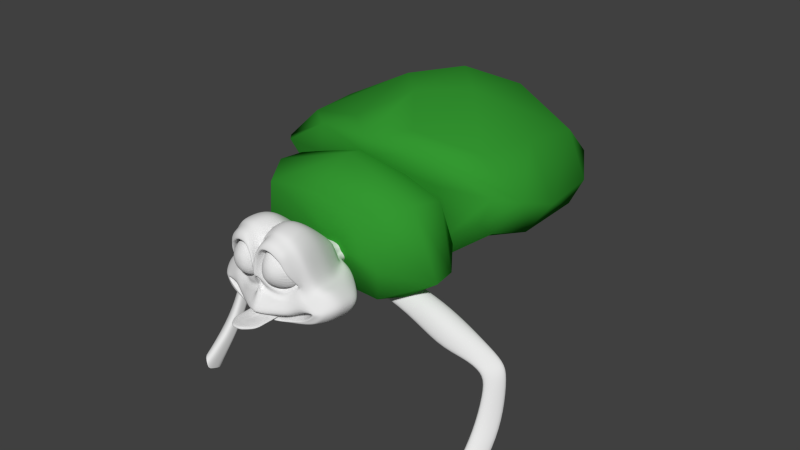# Source: dannyhead007.blend  (saved by Blender 2.72.0; exported with 4.5.12 LTS)
import bpy
from mathutils import Matrix  # noqa: F401  (used for matrix-valued properties, if any)

bpy.ops.wm.read_factory_settings(use_empty=True)
scene = bpy.context.scene
scene.name = 'Scene'

# ---- collections
col_collection_1 = bpy.data.collections.new('Collection 1'); scene.collection.children.link(col_collection_1)
col_collection_2 = bpy.data.collections.new('Collection 2'); scene.collection.children.link(col_collection_2)
col_collection_3 = bpy.data.collections.new('Collection 3'); scene.collection.children.link(col_collection_3)
col_collection_11 = bpy.data.collections.new('Collection 11'); scene.collection.children.link(col_collection_11)

# ---- materials (node trees are filled in below, after node groups)
mat_material_004 = bpy.data.materials.new('Material.004')
mat_material_004.alpha_threshold = 0.0
mat_material_004.use_transparent_shadow = False
mat_material_004.diffuse_color = (0.03431, 0.3108, 0.03066, 1.0)
mat_material_004.specular_color = (0.5939, 1.0, 0.2132)
mat_material_004.roughness = 0.5
mat_material_004.line_color = (0.0, 0.0, 0.0, 1.0)
mat_beetle_black = bpy.data.materials.new('Beetle Black')
mat_beetle_black.alpha_threshold = 0.0
mat_beetle_black.use_transparent_shadow = False
mat_beetle_black.preview_render_type = 'SHADERBALL'
mat_beetle_black.diffuse_color = (0.02365, 0.02365, 0.02365, 1.0)
mat_beetle_black.roughness = 0.5
mat_beetle_black.line_color = (0.0, 0.0, 0.0, 1.0)
mat_material_005 = bpy.data.materials.new('Material.005')
mat_material_005.alpha_threshold = 0.0
mat_material_005.use_transparent_shadow = False
mat_material_005.diffuse_color = (0.03431, 0.3108, 0.03066, 1.0)
mat_material_005.specular_color = (0.5939, 1.0, 0.2132)
mat_material_005.roughness = 0.5
mat_material_005.line_color = (0.0, 0.0, 0.0, 1.0)

# ---- material node trees

# ---- world
world_world = bpy.data.worlds.new('World'); scene.world = world_world
world_world.color = (0.05088, 0.05088, 0.05088)
world_world.use_sun_shadow = False
world_world.sun_shadow_jitter_overblur = 0.0
world_world.cycles.sampling_method = 'MANUAL'
world_world.cycles.sample_map_resolution = 256

# ---- meshes
me_plane = bpy.data.meshes.new('Plane')
me_plane.from_pydata([(2.007, 3.288, -0.4801), (0.1526, 2.733, -0.1531), (0.0, -2.655, -0.43), (1.704, 3.192, -0.258), (2.712, 2.29, -0.7103), (1.306, -2.527, -0.5979), (1.996, -1.973, 0.3225), (1.913, -0.9356, -0.1602), (4.374, -1.006, -1.019), (0.0, 2.334, -0.1024), (1.347, -2.386, -0.324), (0.0, -0.4921, 0.3459), (0.0, -2.525, -0.2642), (4.096, -1.089, -0.7021), (0.0, 0.494, 0.1329), (1.225, -2.319, -0.0671), (0.4816, -0.9124, 0.4198), (0.0, -2.382, 0.1351), (3.862, -1.095, -0.5471), (0.0, -0.9363, 0.5703), (1.177, -2.175, 0.03744), (0.7327, -1.965, 1.125), (0.0, -2.251, 0.2279), (3.432, -1.125, -0.3175), (0.0, -1.975, 1.334), (2.67, -0.02052, -0.6814), (1.782, -0.7767, -0.2238), (2.496, -0.1662, -0.4746), (2.614, -0.4384, -0.3124), (2.41, -1.824, -0.02104), (3.217, -2.122, -0.8473), (2.501, 2.27, -0.4341), (3.253, -1.979, -0.4629), (2.647, -1.97, -0.4848), (2.419, -1.917, -0.3299), (1.258, -2.679, -0.9152), (0.2681, 3.219, -0.2836), (0.0, -2.721, -0.8777), (4.816, -0.9163, -1.728), (0.0, 2.872, -0.2107), (3.227, 0.141, -1.108), (3.15, -2.207, -1.091), (0.0, 1.181, 0.002566), (0.04498, 1.193, -0.09661), (0.9313, 3.378, -0.196), (0.9539, 3.595, -0.3812), (3.701, -0.8341, -0.6265), (3.529, -0.9347, -0.4752), (3.092, -1.217, -0.2672), (4.315, -0.2447, -1.551), (3.999, -0.6153, -0.9166), (0.5471, 3.189, -0.1798), (0.5093, 3.386, -0.3459), (2.397, 2.838, -0.5829), (2.208, 2.73, -0.3354), (2.959, 1.318, -0.9256), (2.781, 1.349, -0.5959), (1.145, -0.7353, 0.2034), (1.32, -0.919, 0.0895), (1.392, -1.986, 0.7282), (0.0, 1.774, -0.0532), (0.08407, 2.0, -0.1339), (1.502, 3.526, -0.4253), (1.337, 3.351, -0.2239), (0.4676, 2.496, -0.4404), (1.617, 2.872, -0.523), (0.5272, 0.4544, -0.1243), (2.301, 0.3464, -0.8524), (1.518, -0.09317, -0.5347), (2.189, 0.2685, -0.695), (2.218, 2.141, -0.6563), (0.3337, 1.311, -0.3962), (1.025, 3.027, -0.4774), (0.7255, 2.876, -0.4639), (1.991, 2.516, -0.5834), (2.436, 1.413, -0.7812), (0.9243, 0.08816, -0.2057), (0.3658, 1.931, -0.4237), (1.339, 2.998, -0.4971), (0.6262, 2.305, -0.5807), (1.513, 2.631, -0.6527), (0.6645, 0.732, -0.365), (2.092, 0.7413, -0.9254), (1.42, 0.3598, -0.6586), (1.937, 0.5793, -0.7841), (1.975, 2.046, -0.7532), (0.5173, 1.392, -0.5495), (1.061, 2.741, -0.6145), (0.8275, 2.614, -0.6017), (1.798, 2.351, -0.6992), (2.144, 1.457, -0.8466), (0.9716, 0.4267, -0.46), (0.5451, 1.865, -0.5684), (1.303, 2.725, -0.6314), (1.683, 3.028, 0.2799), (1.325, 3.18, 0.3152), (0.2067, 2.489, 0.4003), (0.08045, 1.75, 0.4241), (0.9291, -0.495, -0.06311), (1.74, -0.5315, -0.3827), (2.63, 0.2789, -0.8048), (2.535, 1.266, -0.2678), (2.313, 2.185, 0.07579), (2.152, 2.609, 0.1944), (0.9216, 3.202, 0.344), (0.5371, 2.997, 0.3649), (2.338, 0.05652, -0.5861), (0.03807, 0.9631, 0.4588), (0.0, -0.2212, -0.04041), (1.203, 2.571, 0.6512), (0.1867, 1.495, 0.7356), (1.561, -0.2263, -0.4592), (2.169, 1.198, 0.2929), (1.733, 2.168, 0.5244), (0.5956, 2.435, 0.7007), (0.4678, 0.3629, -0.0006165), (1.434, 2.431, 0.6155), (0.2801, 2.012, 0.7275), (0.8989, -0.02501, -0.07278), (2.43, 0.3069, -0.8239), (1.946, 1.845, 0.4371), (0.8562, 2.579, 0.6753), (2.265, 0.1611, -0.6394), (0.155, 0.9729, 0.5715), (3.108, -0.5127, -0.5475), (3.078, -0.6952, -0.3917), (2.765, -1.552, -0.1757), (3.821, 0.1549, -1.307), (3.389, -0.2767, -0.8072), (1.582, 2.718, 0.5097), (0.1483, 2.272, 0.6062), (0.9213, -0.2407, 0.08016), (2.52, 0.3145, -0.5062), (2.181, 1.993, 0.2831), (0.8691, 2.883, 0.5733), (2.285, 0.08601, -0.6582), (0.0, 0.7427, 0.647), (1.283, 2.877, 0.5427), (0.0, 1.546, 0.6262), (1.664, -0.3777, -0.3855), (2.358, 1.196, 0.07799), (1.988, 2.356, 0.4111), (0.5118, 2.81, 0.5685), (0.2707, 0.1521, 0.1881), (3.765, -1.661, -0.6207), (3.168, -1.673, -0.4641), (2.974, -1.652, -0.3688), (4.007, -1.922, -1.31), (3.886, -1.696, -0.8196), (1.81, 3.466, -1.308), (2.565, 2.41, -1.561), (1.122, -2.83, -1.553), (0.0, 3.249, -1.059), (0.0, -2.887, -1.504), (4.73, -1.071, -2.655), (0.0, 2.899, -0.9841), (3.125, 0.07675, -1.993), (2.991, -2.424, -1.915), (0.657, 3.722, -1.181), (4.305, -0.342, -2.474), (0.1679, 3.449, -1.13), (2.23, 2.997, -1.423), (2.834, 1.355, -1.795), (1.258, 3.691, -1.24), (3.769, 0.09184, -2.209), (4.017, -2.107, -2.209), (1.642, 3.39, -2.143), (2.389, 2.343, -2.396), (0.8909, -2.976, -2.308), (0.0, 3.037, -1.86), (0.0, -2.943, -2.083), (4.673, -1.137, -3.501), (0.0, 2.657, -1.777), (2.949, 0.01031, -2.827), (2.674, -2.599, -2.763), (0.4948, 3.581, -2.003), (4.13, -0.4084, -3.309), (0.0, 3.255, -1.937), (2.055, 2.93, -2.258), (2.658, 1.288, -2.63), (1.099, 3.59, -2.072), (3.593, 0.0254, -3.044), (3.941, -2.276, -3.098), (1.544, 2.748, -2.999), (2.145, 1.906, -3.203), (0.7308, -2.968, -2.729), (0.0, 2.428, -2.765), (0.0, -2.97, -2.699), (3.983, -0.894, -4.091), (0.0, 2.099, -2.693), (2.595, 0.02921, -3.55), (2.535, -2.471, -3.536), (0.6254, 2.897, -2.886), (3.545, -0.3076, -3.937), (0.0, 2.621, -2.831), (1.877, 2.378, -3.092), (2.362, 1.057, -3.391), (1.107, 2.908, -2.942), (3.114, 0.04135, -3.724), (3.43, -1.966, -3.77), (1.475, 2.229, -3.585), (1.963, 1.544, -3.75), (0.7307, -2.726, -3.395), (0.0, 1.969, -3.395), (0.0, -2.726, -3.319), (3.455, -0.7291, -4.472), (0.0, 1.701, -3.336), (2.329, 0.02063, -4.032), (2.28, -2.01, -4.021), (0.7291, 2.349, -3.494), (3.1, -0.2529, -4.347), (0.0, 2.125, -3.449), (1.745, 1.928, -3.66), (2.139, 0.8554, -3.903), (1.121, 2.359, -3.539), (2.75, 0.03049, -4.174), (3.007, -1.6, -4.211), (1.364, 1.394, -4.481), (1.664, 0.9743, -4.582), (0.908, -1.645, -4.364), (0.0, 1.1, -4.765), (0.0, -1.645, -4.318), (2.579, -0.4199, -5.025), (0.0, 1.07, -4.328), (1.888, 0.03985, -4.755), (1.858, -1.205, -4.748), (0.907, 1.468, -4.425), (2.361, -0.1279, -4.948), (0.0, 1.33, -4.397), (1.53, 1.209, -4.527), (1.772, 0.5518, -4.676), (1.147, 1.474, -4.453), (2.146, 0.0459, -4.842), (2.304, -0.9539, -4.865), (0.0, 0.8105, -5.318), (0.0, -1.645, -5.203), (1.064, -0.0367, -6.098), (0.0, 0.3879, -6.296), (0.0, 0.3879, -5.412), (0.4503, -1.645, -5.226), (1.807, -1.622, -3.042), (1.13, -1.997, -2.61), (1.417, -1.689, -2.757), (0.0, -2.009, -1.988), (3.394, -1.177, -3.405), (0.0, -1.657, -1.925), (2.188, -1.509, -3.219), (1.92, -1.745, -3.156), (3.054, -1.269, -3.355), (1.556, -1.665, -2.866), (2.621, -1.389, -3.29), (2.609, -1.479, -3.272), (1.292, -1.632, -3.64), (0.6145, -2.007, -3.208), (0.7766, -1.616, -3.355), (0.0, -2.354, -2.889), (2.879, -1.187, -4.003), (0.0, -2.002, -2.827), (1.673, -1.519, -3.817), (1.405, -1.755, -3.754), (2.539, -1.279, -3.953), (1.041, -1.675, -3.464), (2.106, -1.399, -3.888), (2.094, -1.489, -3.87), (0.6681, -2.456, -0.2938), (0.0, 0.004932, 0.2385), (0.02231, 1.187, -0.04662), (0.6073, -2.35, 0.03482), (0.2388, -0.9244, 0.4957), (0.5837, -2.213, 0.1335), (0.3634, -1.97, 1.23), (2.201, 3.065, -0.5311), (1.954, 2.963, -0.2964), (0.624, -2.7, -0.8963), (0.133, 3.044, -0.2468), (0.6478, -2.592, -0.5133), (0.0757, 2.532, -0.1275), (0.04169, 1.886, -0.09322), (1.802, 2.696, -0.5529), (1.654, 2.492, -0.6758), (1.915, 2.82, 0.2375), (1.582, 2.301, 0.5703), (1.783, 2.539, 0.4608), (2.018, 3.233, -1.365), (0.5566, -2.859, -1.529), (0.0, 3.073, -1.021), (1.847, 3.162, -2.2), (0.4418, -2.959, -2.195), (0.0, 2.845, -1.818), (1.709, 2.564, -3.045), (0.3624, -2.969, -2.714), (0.0, 2.262, -2.729), (1.609, 2.079, -3.622), (0.3624, -2.726, -3.357), (0.0, 1.834, -3.365), (1.447, 1.302, -4.504), (0.4503, -1.645, -4.341), (0.0, 1.085, -4.545), (1.064, -0.0367, -5.213), (1.171, -0.2105, -5.319), (0.8785, 0.4692, -5.047), (0.9363, -0.04274, -5.126), (0.8251, 0.8917, -4.953), (1.279, -0.4647, -5.345), (0.5602, -2.003, -2.296), (0.7026, -1.673, -2.338), (0.3047, -2.182, -3.047), (0.3851, -1.811, -3.089), (1.171, -0.2105, -6.204), (0.8785, 0.4692, -5.932), (0.9363, -0.04274, -6.011), (1.279, -0.4647, -6.229), (0.0, -1.645, -5.721), (1.064, -0.0367, -6.616), (0.0, 0.3879, -6.815), (0.4503, -1.645, -5.744), (1.171, -0.2105, -6.722), (0.8785, 0.4692, -6.45), (0.9363, -0.04274, -6.529), (1.279, -0.4647, -6.747), (0.0, -1.645, -6.42), (1.064, -0.0367, -7.315), (0.0, 0.3879, -7.514), (0.4503, -1.645, -6.444), (1.171, -0.2105, -7.421), (0.8785, 0.4692, -7.149), (0.9363, -0.04274, -7.229), (1.279, -0.4647, -7.447), (2.578, 0.2982, -10.05), (2.686, 0.04397, -10.08), (1.444, 0.8506, -10.31), (1.831, 0.6062, -10.44), (0.7314, 1.229, -10.35), (0.801, 0.9256, -10.35), (0.0, 1.243, -10.35), (0.0, -1.712, -10.1), (0.4678, -1.712, -10.12), (1.749, -1.842, -6.84), (2.578, -0.6622, -7.843), (1.492, -2.3, -6.975), (1.026, -2.101, -9.526), (3.008, -0.2155, -9.779), (1.815, -2.523, -9.042), (1.66, -2.769, -7.172), (2.233, -2.205, -7.045), (2.986, -1.677, -8.123), (3.329, -1.542, -9.581), (2.208, -2.839, -8.809), (1.969, -3.032, -7.379), (2.368, -2.716, -7.356), (3.129, -2.02, -8.177), (3.649, -2.103, -9.145), (1.939, -1.178, -12.22), (1.452, -2.902, -11.68), (0.4586, -1.676, -8.18), (0.0, -1.676, -8.157), (1.272, -2.206, -8.179), (1.721, -2.683, -8.095), (1.979, -2.973, -8.093), (4.831, -4.029, -8.957), (4.677, -3.918, -7.605), (5.075, -3.602, -7.582), (5.894, -2.712, -8.084), (6.213, -2.843, -9.674), (4.415, -4.169, -8.429), (7.259, -5.26, -9.404), (7.194, -5.44, -7.558), (7.404, -4.857, -7.501), (7.885, -3.711, -7.999), (8.21, -3.749, -9.749), (7.23, -5.352, -8.428), (8.982, -5.667, -9.15), (8.954, -5.772, -7.978), (9.172, -5.445, -7.949), (9.596, -4.747, -8.561), (9.841, -4.694, -9.565), (8.971, -5.721, -8.531), (10.29, -6.057, -9.157), (10.28, -6.155, -7.984), (10.59, -5.911, -7.966), (11.01, -5.684, -8.572), (11.42, -5.46, -9.4), (10.29, -6.325, -8.494), (1.765, -0.2881, -12.26), (1.287, 0.2457, -12.23), (0.3101, -2.752, -10.85), (0.0, -2.752, -10.84), (0.0, -3.019, -11.52), (0.9679, 0.3192, -12.11), (0.7222, 0.5297, -12.08), (0.5347, 0.7395, -12.1), (0.0, 0.7311, -12.06), (10.57, -6.959, -9.073), (10.56, -7.057, -7.9), (10.87, -6.812, -7.882), (11.46, -6.273, -8.518), (11.7, -6.362, -9.315), (10.57, -7.227, -8.41), (10.57, -9.186, -8.322), (10.56, -9.284, -7.149), (10.87, -9.04, -7.131), (11.46, -8.5, -7.767), (12.05, -8.679, -8.986), (10.57, -9.454, -7.659), (10.57, -11.2, -6.979), (10.56, -11.3, -5.807), (10.69, -10.83, -5.785), (11.46, -10.51, -6.424), (12.29, -10.55, -7.968), (10.57, -11.47, -6.316), (10.64, -13.5, -5.347), (10.56, -12.83, -3.793), (10.69, -12.18, -3.78), (11.46, -12.04, -4.41), (12.01, -12.99, -5.856), (10.57, -13.0, -4.303)], [], [(265, 268, 16, 11), (264, 267, 17, 12), (46, 47, 18, 13), (32, 33, 15, 10), (268, 270, 21, 16), (267, 269, 22, 17), (47, 48, 23, 18), (33, 34, 20, 15), (128, 50, 49, 127), (26, 7, 28, 27), (7, 6, 29, 28), (128, 124, 46, 50), (125, 126, 48, 47), (144, 145, 33, 32), (145, 146, 34, 33), (124, 125, 47, 46), (51, 44, 45, 52), (54, 31, 4, 53), (277, 266, 43, 61), (58, 59, 6, 7), (57, 58, 7, 26), (266, 265, 11, 43), (275, 264, 12, 2), (50, 46, 13, 8), (30, 32, 10, 5), (63, 3, 0, 62), (148, 144, 32, 30), (30, 5, 35, 41), (50, 8, 38, 49), (276, 1, 36, 274), (275, 2, 37, 273), (56, 25, 40, 55), (148, 30, 41, 147), (1, 51, 52, 36), (272, 54, 53, 271), (31, 56, 55, 4), (16, 21, 59, 58), (11, 16, 58, 57), (276, 277, 61, 1), (44, 63, 62, 45), (116, 109, 78, 65), (117, 110, 77, 64), (118, 111, 68, 76), (119, 112, 75, 67), (120, 113, 74, 70), (121, 114, 73, 72), (122, 119, 67, 69), (123, 115, 66, 71), (112, 120, 70, 75), (111, 122, 69, 68), (281, 116, 65, 278), (110, 123, 71, 77), (115, 118, 76, 66), (109, 121, 72, 78), (114, 117, 64, 73), (65, 78, 93, 80), (64, 77, 92, 79), (76, 68, 83, 91), (67, 75, 90, 82), (70, 74, 89, 85), (72, 73, 88, 87), (69, 67, 82, 84), (71, 66, 81, 86), (75, 70, 85, 90), (68, 69, 84, 83), (278, 65, 80, 279), (77, 71, 86, 92), (66, 76, 91, 81), (78, 72, 87, 93), (73, 64, 79, 88), (3, 63, 95, 94), (1, 61, 97, 96), (57, 26, 99, 98), (25, 56, 101, 100), (31, 54, 103, 102), (44, 51, 105, 104), (27, 25, 100, 106), (43, 11, 108, 107), (56, 31, 102, 101), (26, 27, 106, 99), (272, 3, 94, 280), (61, 43, 107, 97), (11, 57, 98, 108), (63, 44, 104, 95), (51, 1, 96, 105), (129, 137, 109, 116), (130, 138, 110, 117), (131, 139, 111, 118), (132, 140, 112, 119), (133, 141, 113, 120), (134, 142, 114, 121), (135, 132, 119, 122), (136, 143, 115, 123), (140, 133, 120, 112), (139, 135, 122, 111), (282, 129, 116, 281), (138, 136, 123, 110), (143, 131, 118, 115), (137, 134, 121, 109), (142, 130, 117, 114), (25, 128, 127, 40), (25, 27, 124, 128), (28, 29, 126, 125), (27, 28, 125, 124), (94, 95, 137, 129), (96, 97, 138, 130), (98, 99, 139, 131), (100, 101, 140, 132), (102, 103, 141, 133), (104, 105, 142, 134), (106, 100, 132, 135), (107, 108, 143, 136), (101, 102, 133, 140), (99, 106, 135, 139), (280, 94, 129, 282), (97, 107, 136, 138), (108, 98, 131, 143), (95, 104, 134, 137), (105, 96, 130, 142), (13, 18, 145, 144), (18, 23, 146, 145), (8, 13, 144, 148), (8, 148, 147, 38), (271, 53, 161, 283), (53, 4, 150, 161), (41, 35, 151, 157), (52, 45, 158, 160), (49, 38, 154, 159), (274, 36, 152, 285), (36, 52, 160, 152), (55, 40, 156, 162), (62, 0, 149, 163), (147, 41, 157, 165), (45, 62, 163, 158), (4, 55, 162, 150), (40, 127, 164, 156), (127, 49, 159, 164), (273, 37, 153, 284), (38, 147, 165, 154), (154, 165, 182, 171), (165, 157, 174, 182), (283, 161, 178, 286), (163, 149, 166, 180), (159, 154, 171, 176), (161, 150, 167, 178), (157, 151, 168, 174), (285, 152, 169, 288), (152, 160, 177, 169), (150, 162, 179, 167), (164, 159, 176, 181), (158, 163, 180, 175), (162, 156, 173, 179), (160, 158, 175, 177), (156, 164, 181, 173), (284, 153, 170, 287), (171, 182, 199, 188), (182, 174, 191, 199), (286, 178, 195, 289), (180, 166, 183, 197), (176, 171, 188, 193), (178, 167, 184, 195), (174, 168, 185, 191), (288, 169, 186, 291), (169, 177, 194, 186), (167, 179, 196, 184), (181, 176, 193, 198), (175, 180, 197, 192), (179, 173, 190, 196), (177, 175, 192, 194), (173, 181, 198, 190), (287, 170, 187, 290), (188, 199, 216, 205), (199, 191, 208, 216), (289, 195, 212, 292), (197, 183, 200, 214), (193, 188, 205, 210), (195, 184, 201, 212), (191, 185, 202, 208), (291, 186, 203, 294), (186, 194, 211, 203), (184, 196, 213, 201), (198, 193, 210, 215), (192, 197, 214, 209), (196, 190, 207, 213), (194, 192, 209, 211), (190, 198, 215, 207), (290, 187, 204, 293), (205, 216, 233, 222), (216, 208, 225, 233), (292, 212, 229, 295), (214, 200, 217, 231), (210, 205, 222, 227), (212, 201, 218, 229), (208, 202, 219, 225), (294, 203, 220, 297), (203, 211, 228, 220), (201, 213, 230, 218), (215, 210, 227, 232), (209, 214, 231, 226), (213, 207, 224, 230), (211, 209, 226, 228), (207, 215, 232, 224), (293, 204, 221, 296), (300, 301, 310, 309), (298, 299, 308, 236), (301, 298, 236, 310), (302, 300, 238, 234), (299, 303, 311, 308), (295, 302, 234, 217), (226, 231, 217, 234), (296, 303, 222, 219), (233, 225, 219, 222), (220, 228, 226, 234), (34, 146, 251, 247), (48, 126, 250, 248), (6, 59, 249, 240), (29, 6, 240, 246), (20, 34, 247, 241), (126, 29, 246, 250), (270, 24, 245, 305), (269, 20, 241, 304), (59, 21, 242, 249), (146, 23, 244, 251), (23, 48, 248, 244), (247, 251, 263, 259), (248, 250, 262, 260), (240, 249, 261, 252), (246, 240, 252, 258), (241, 247, 259, 253), (250, 246, 258, 262), (305, 245, 257, 307), (304, 241, 253, 306), (249, 242, 254, 261), (251, 244, 256, 263), (244, 248, 260, 256), (306, 253, 254, 307), (261, 254, 253, 259), (258, 252, 261, 259), (262, 258, 259, 263), (256, 260, 262, 263), (14, 19, 268, 265), (10, 15, 267, 264), (19, 24, 270, 268), (15, 20, 269, 267), (60, 42, 266, 277), (42, 14, 265, 266), (5, 10, 264, 275), (9, 276, 274, 39), (5, 275, 273, 35), (3, 272, 271, 0), (9, 60, 277, 276), (113, 281, 278, 74), (74, 278, 279, 89), (54, 272, 280, 103), (141, 282, 281, 113), (103, 280, 282, 141), (0, 271, 283, 149), (39, 274, 285, 155), (35, 273, 284, 151), (149, 283, 286, 166), (155, 285, 288, 172), (151, 284, 287, 168), (166, 286, 289, 183), (172, 288, 291, 189), (168, 287, 290, 185), (183, 289, 292, 200), (189, 291, 294, 206), (185, 290, 293, 202), (200, 292, 295, 217), (206, 294, 297, 223), (202, 293, 296, 219), (232, 227, 299, 298), (230, 224, 301, 300), (224, 232, 298, 301), (218, 230, 300, 302), (227, 222, 303, 299), (229, 218, 302, 295), (303, 296, 239, 311), (21, 270, 305, 242), (22, 269, 304, 243), (242, 305, 307, 254), (243, 304, 306, 255), (255, 306, 307, 257), (238, 300, 309, 237), (296, 221, 235, 239), (310, 236, 313, 318), (239, 235, 312, 315), (237, 309, 317, 314), (308, 311, 319, 316), (236, 308, 316, 313), (311, 239, 315, 319), (309, 310, 318, 317), (318, 313, 321, 326), (315, 312, 320, 323), (314, 317, 325, 322), (316, 319, 327, 324), (313, 316, 324, 321), (319, 315, 323, 327), (317, 318, 326, 325), (324, 327, 329, 328), (321, 324, 331, 330), (325, 326, 333, 332), (326, 321, 330, 333), (324, 328, 331), (334, 322, 325, 332), (354, 355, 335, 336), (327, 323, 337, 338), (354, 336, 340, 356), (329, 327, 338, 341), (341, 342, 340, 329), (323, 339, 337), (356, 340, 342, 357), (344, 337, 339, 343), (345, 338, 337, 344), (341, 338, 345, 346), (342, 341, 346, 347), (357, 342, 347, 358), (344, 343, 348, 349), (345, 344, 349, 350), (346, 345, 350, 351), (329, 340, 353, 352), (347, 346, 351), (323, 320, 355, 354), (323, 354, 356, 339), (339, 356, 357, 343), (343, 357, 358, 348), (358, 347, 359, 364), (347, 351, 363, 359), (351, 350, 362, 363), (350, 349, 361, 362), (349, 348, 360, 361), (348, 358, 364, 360), (364, 359, 365, 370), (359, 363, 369, 365), (363, 362, 368, 369), (362, 361, 367, 368), (361, 360, 366, 367), (360, 364, 370, 366), (370, 365, 371, 376), (365, 369, 375, 371), (369, 368, 374, 375), (368, 367, 373, 374), (367, 366, 372, 373), (366, 370, 376, 372), (376, 371, 377, 382), (371, 375, 381, 377), (375, 374, 380, 381), (374, 373, 379, 380), (373, 372, 378, 379), (372, 376, 382, 378), (328, 329, 352, 383), (331, 328, 383, 384), (385, 353, 340, 336), (386, 385, 336, 335), (387, 353, 385, 386), (330, 331, 384, 388), (333, 330, 388, 389), (332, 333, 389, 390), (334, 332, 390, 391), (382, 377, 392, 397), (377, 381, 396, 392), (381, 380, 395, 396), (380, 379, 394, 395), (379, 378, 393, 394), (378, 382, 397, 393), (397, 392, 398, 403), (392, 396, 402, 398), (396, 395, 401, 402), (395, 394, 400, 401), (394, 393, 399, 400), (393, 397, 403, 399), (403, 398, 404, 409), (398, 402, 408, 404), (402, 401, 407, 408), (401, 400, 406, 407), (400, 399, 405, 406), (399, 403, 409, 405), (409, 404, 410, 415), (404, 408, 414, 410), (408, 407, 413, 414), (407, 406, 412, 413), (406, 405, 411, 412), (405, 409, 415, 411)])
me_plane.polygons.foreach_set('use_smooth', [True] * 383)
me_plane.use_remesh_preserve_volume = False
me_plane.use_remesh_preserve_attributes = False
me_plane.use_mirror_vertex_groups = False
me_plane.update()
me_sphere_001 = bpy.data.meshes.new('Sphere.001')
me_sphere_001.from_pydata([(-0.2815, -0.913, -0.02672), (-0.5, -0.6962, -0.0242), (-0.587, -0.3718, -0.006948), (-0.6391, 0.01091, 0.01975), (-0.7358, 0.3936, 0.02286), (-0.6758, 0.718, 0.0132), (-0.3804, 0.9348, -0.004888), (-0.1978, -0.913, 0.2613), (-0.3658, -0.6962, 0.5526), (-0.453, -0.3718, 0.7776), (-0.4901, 0.01091, 0.8548), (-0.5293, 0.3936, 0.7756), (-0.466, 0.718, 0.5659), (-0.2637, 0.9348, 0.2778), (0.01978, -0.913, 0.3817), (0.01425, -0.6962, 0.7992), (0.01858, -0.3718, 1.086), (0.02054, 0.01091, 1.119), (0.0127, 0.3936, 0.9692), (0.00709, 0.718, 0.7244), (0.002693, 0.9348, 0.3798), (0.02253, -0.9891, -0.01531), (0.2673, -0.913, 0.2543), (0.4775, -0.6962, 0.4637), (0.6041, -0.3718, 0.5799), (0.6381, 0.01091, 0.5994), (0.6029, 0.3936, 0.5662), (0.477, 0.718, 0.4536), (0.2671, 0.9348, 0.2543), (0.3819, -0.913, -0.01217), (0.6925, -0.6962, -0.02477), (0.8308, -0.3718, -0.05599), (0.8577, 0.01091, -0.08249), (0.8308, 0.3936, -0.05599), (0.6925, 0.718, -0.02477), (0.3819, 0.9348, -0.01217), (-8.196e-08, 1.011, -0.01091), (0.2709, -0.913, -0.2816), (0.5057, -0.6962, -0.5163), (0.7198, -0.3718, -0.7272), (0.816, 0.01091, -0.8255), (0.7198, 0.3936, -0.7272), (0.5057, 0.718, -0.5163), (0.2706, 0.9348, -0.2815), (0.01858, -0.913, -0.3972), (0.009089, -0.6962, -0.7163), (0.005182, -0.3718, -0.8923), (0.01239, 0.01091, -0.9387), (0.002726, 0.3936, -0.8918), (1.49e-08, 0.718, -0.7145), (-2.98e-08, 0.9348, -0.3936), (-0.202, -0.913, -0.2949), (-0.3878, -0.6962, -0.529), (-0.4844, -0.3718, -0.6522), (-0.5286, 0.01091, -0.6736), (-0.5697, 0.3936, -0.6355), (-0.4944, 0.718, -0.5082), (-0.2706, 0.9348, -0.2815)], [], [(6, 5, 12, 13), (5, 4, 11, 12), (4, 3, 10, 11), (3, 2, 9, 10), (2, 1, 8, 9), (1, 0, 7, 8), (13, 12, 19, 20), (12, 11, 18, 19), (11, 10, 17, 18), (10, 9, 16, 17), (9, 8, 15, 16), (8, 7, 14, 15), (20, 19, 27, 28), (19, 18, 26, 27), (18, 17, 25, 26), (17, 16, 24, 25), (16, 15, 23, 24), (15, 14, 22, 23), (28, 27, 34, 35), (27, 26, 33, 34), (26, 25, 32, 33), (25, 24, 31, 32), (24, 23, 30, 31), (23, 22, 29, 30), (35, 34, 42, 43), (34, 33, 41, 42), (33, 32, 40, 41), (32, 31, 39, 40), (31, 30, 38, 39), (30, 29, 37, 38), (43, 42, 49, 50), (42, 41, 48, 49), (41, 40, 47, 48), (40, 39, 46, 47), (39, 38, 45, 46), (38, 37, 44, 45), (50, 49, 56, 57), (49, 48, 55, 56), (48, 47, 54, 55), (47, 46, 53, 54), (46, 45, 52, 53), (45, 44, 51, 52), (36, 6, 13), (0, 21, 7), (36, 13, 20), (7, 21, 14), (36, 20, 28), (14, 21, 22), (36, 28, 35), (22, 21, 29), (36, 35, 43), (29, 21, 37), (36, 43, 50), (37, 21, 44), (36, 50, 57), (44, 21, 51), (36, 57, 6), (57, 56, 5, 6), (56, 55, 4, 5), (55, 54, 3, 4), (54, 53, 2, 3), (53, 52, 1, 2), (52, 51, 0, 1), (51, 21, 0)])
me_sphere_001.use_remesh_preserve_volume = False
me_sphere_001.use_remesh_preserve_attributes = False
me_sphere_001.use_mirror_vertex_groups = False
me_sphere_001.update()
me_sphere = bpy.data.meshes.new('Sphere')
me_sphere.from_pydata([(-0.2815, -0.913, -0.02672), (-0.5, -0.6962, -0.0242), (-0.587, -0.3718, -0.006948), (-0.6391, 0.01091, 0.01975), (-0.7358, 0.3936, 0.02286), (-0.6758, 0.718, 0.0132), (-0.3804, 0.9348, -0.004888), (-0.1978, -0.913, 0.2613), (-0.3658, -0.6962, 0.5526), (-0.453, -0.3718, 0.7776), (-0.4901, 0.01091, 0.8548), (-0.5293, 0.3936, 0.7756), (-0.466, 0.718, 0.5659), (-0.2637, 0.9348, 0.2778), (0.01978, -0.913, 0.3817), (0.01425, -0.6962, 0.7992), (0.01858, -0.3718, 1.086), (0.02054, 0.01091, 1.119), (0.0127, 0.3936, 0.9692), (0.00709, 0.718, 0.7244), (0.002693, 0.9348, 0.3798), (0.02253, -0.9891, -0.01531), (0.2674, -0.913, 0.2543), (0.4775, -0.6962, 0.4637), (0.6041, -0.3718, 0.5799), (0.6381, 0.01091, 0.5994), (0.6029, 0.3936, 0.5662), (0.477, 0.718, 0.4536), (0.2671, 0.9348, 0.2543), (0.3819, -0.913, -0.01217), (0.6925, -0.6962, -0.02477), (0.8308, -0.3718, -0.05599), (0.8577, 0.01091, -0.08249), (0.8308, 0.3936, -0.05599), (0.6925, 0.718, -0.02477), (0.3819, 0.9348, -0.01217), (-2.459e-07, 1.011, -0.01091), (0.2709, -0.913, -0.2816), (0.5057, -0.6962, -0.5163), (0.7198, -0.3718, -0.7272), (0.816, 0.01091, -0.8255), (0.7198, 0.3936, -0.7272), (0.5057, 0.718, -0.5163), (0.2706, 0.9348, -0.2815), (0.01858, -0.913, -0.3972), (0.009089, -0.6962, -0.7163), (0.005182, -0.3718, -0.8923), (0.01239, 0.01091, -0.9387), (0.002726, 0.3936, -0.8918), (-3.129e-07, 0.718, -0.7145), (-3.278e-07, 0.9348, -0.3936), (-0.202, -0.913, -0.2949), (-0.3878, -0.6962, -0.529), (-0.4844, -0.3718, -0.6522), (-0.5286, 0.01091, -0.6736), (-0.5697, 0.3936, -0.6355), (-0.4944, 0.718, -0.5082), (-0.2706, 0.9348, -0.2815)], [], [(6, 5, 12, 13), (5, 4, 11, 12), (4, 3, 10, 11), (3, 2, 9, 10), (2, 1, 8, 9), (1, 0, 7, 8), (13, 12, 19, 20), (12, 11, 18, 19), (11, 10, 17, 18), (10, 9, 16, 17), (9, 8, 15, 16), (8, 7, 14, 15), (20, 19, 27, 28), (19, 18, 26, 27), (18, 17, 25, 26), (17, 16, 24, 25), (16, 15, 23, 24), (15, 14, 22, 23), (28, 27, 34, 35), (27, 26, 33, 34), (26, 25, 32, 33), (25, 24, 31, 32), (24, 23, 30, 31), (23, 22, 29, 30), (35, 34, 42, 43), (34, 33, 41, 42), (33, 32, 40, 41), (32, 31, 39, 40), (31, 30, 38, 39), (30, 29, 37, 38), (43, 42, 49, 50), (42, 41, 48, 49), (41, 40, 47, 48), (40, 39, 46, 47), (39, 38, 45, 46), (38, 37, 44, 45), (50, 49, 56, 57), (49, 48, 55, 56), (48, 47, 54, 55), (47, 46, 53, 54), (46, 45, 52, 53), (45, 44, 51, 52), (36, 6, 13), (0, 21, 7), (36, 13, 20), (7, 21, 14), (36, 20, 28), (14, 21, 22), (36, 28, 35), (22, 21, 29), (36, 35, 43), (29, 21, 37), (36, 43, 50), (37, 21, 44), (36, 50, 57), (44, 21, 51), (36, 57, 6), (57, 56, 5, 6), (56, 55, 4, 5), (55, 54, 3, 4), (54, 53, 2, 3), (53, 52, 1, 2), (52, 51, 0, 1), (51, 21, 0)])
me_sphere.use_remesh_preserve_volume = False
me_sphere.use_remesh_preserve_attributes = False
me_sphere.use_mirror_vertex_groups = False
me_sphere.update()
me_cube_008 = bpy.data.meshes.new('Cube.008')
me_cube_008.from_pydata([(1.0, -0.04981, -1.0), (0.0, -0.2169, -1.0), (1.0, -0.04981, 1.0), (1.0, -0.2898, -2.101), (1.0, -0.04981, -1.626), (0.0, -0.2898, 1.0), (1.0, -0.04981, -2.101), (0.3284, -0.3915, -2.987), (0.797, -0.07288, -2.469), (0.797, -0.3128, -2.469), (0.3284, -0.1515, -2.987), (1.0, -0.2898, 1.0), (0.0, -0.04981, 1.0), (0.0, -0.04981, -1.0), (1.0, -0.2898, -1.626), (0.0, -0.04981, -1.626), (0.0, -0.04981, -2.101), (0.0, -0.07288, -2.469), (0.0, -0.1515, -2.987), (1.0, -0.2898, -1.0), (0.0, -0.2169, -1.626), (0.0, -0.2898, -2.101), (0.0, -0.3128, -2.469), (0.0, -0.3915, -2.987)], [], [(12, 13, 0, 2), (17, 16, 21, 22), (18, 17, 22, 23), (13, 15, 4, 0), (22, 9, 7, 23), (15, 16, 6, 4), (21, 3, 9, 22), (16, 17, 8, 6), (5, 11, 19, 1), (20, 14, 3, 21), (17, 18, 10, 8), (1, 19, 14, 20), (16, 15, 20, 21), (15, 13, 1, 20), (13, 12, 5, 1), (10, 18, 23, 7), (8, 10, 7, 9), (6, 8, 9, 3), (4, 6, 3, 14), (0, 4, 14, 19), (2, 0, 19, 11), (12, 2, 11, 5)])
me_cube_008.use_remesh_preserve_volume = False
me_cube_008.use_remesh_preserve_attributes = False
me_cube_008.use_mirror_vertex_groups = False
me_cube_008.update()
me_cube_005 = bpy.data.meshes.new('Cube.005')
me_cube_005.from_pydata([(0.8845, 0.7895, -0.4909), (0.8296, -0.3143, -0.4901), (0.9984, 0.7297, 0.55), (0.8499, -0.4756, 0.7322), (0.0, 0.9203, 0.6551), (1.094, 0.9099, -0.09552), (0.0, 0.8292, -0.4827), (1.148, 0.005717, 0.8065), (0.9463, -0.4327, -0.01088), (0.959, 0.09411, -0.5845), (0.0, -0.5939, 0.9103), (0.0, -0.2943, -0.4775), (0.0, 0.9026, 0.1526), (1.471, 0.09789, -0.2174), (0.0, -0.2691, 0.03548), (0.0, 0.07923, -0.6125), (0.0, 0.1159, 1.181), (0.9721, 0.5011, -0.6107), (1.209, 0.4744, 0.7325), (1.403, 0.4861, -0.2329), (0.0, 0.429, -0.6864), (0.0, 0.547, 1.098), (0.0, -0.3402, 0.03548)], [], [(12, 5, 0, 6), (13, 8, 1, 9), (1, 11, 15, 9), (14, 8, 3, 10), (0, 5, 19, 17), (12, 4, 2, 5), (1, 8, 14, 11), (16, 7, 18, 21), (2, 4, 21, 18), (3, 7, 16, 10), (13, 7, 3, 8), (6, 0, 17, 20), (13, 9, 17, 19), (7, 13, 19, 18), (9, 15, 20, 17), (5, 2, 18, 19)])
me_cube_005.polygons.foreach_set('use_smooth', [True] * 16)
me_cube_005.materials.append(mat_material_004)
me_cube_005.materials.append(mat_beetle_black)
me_cube_005.use_remesh_preserve_volume = False
me_cube_005.use_remesh_preserve_attributes = False
me_cube_005.use_mirror_vertex_groups = False
me_cube_005.update()
me_cube_006 = bpy.data.meshes.new('Cube.006')
me_cube_006.from_pydata([(1.126, 1.031, -0.02587), (0.0, 1.029, -0.2842), (0.0, -1.308, -0.08428), (0.7107, 1.086, -0.2822), (0.0, -0.5679, 0.6464), (1.388, -0.5556, -0.5139), (0.7395, 1.141, 0.4331), (0.6134, -0.5347, -1.088), (0.0, -0.7191, -1.113), (1.203, -0.4914, -0.8558), (0.0, 1.228, 0.6842), (0.0, 0.3364, 0.8899), (1.323, 1.015, 0.3664), (1.214, 0.962, -0.1619), (1.532, 0.8073, 0.2294), (0.0, 1.111, -0.7574), (0.6398, 1.11, -0.559), (0.0, -1.369, -0.7183), (0.845, -1.227, -0.7779), (1.174, -0.7115, -0.002363), (1.093, -1.088, -0.5619), (1.073, 0.7482, 0.638), (0.0, 1.205, 0.8903), (0.7106, 1.052, 0.7616), (0.459, -1.365, -0.4756), (0.4536, -0.9247, 0.2958), (0.3701, 0.8828, 0.8373), (1.527, 0.2938, -0.1793), (1.21, 0.3963, -0.5827), (0.5565, 0.5695, -0.7582), (0.0, 0.4116, -1.126), (1.194, 0.06996, 0.3952), (0.4205, -0.09679, 0.7472)], [], [(12, 0, 3, 6), (12, 6, 23), (7, 9, 20, 18), (9, 28, 27, 5), (9, 5, 20), (9, 7, 29, 28), (31, 27, 14, 21), (19, 5, 27, 31), (29, 7, 8, 30), (24, 20, 19, 25), (3, 0, 13, 16), (28, 13, 14, 27), (32, 25, 19, 31), (14, 12, 23, 21), (23, 26, 21), (26, 22, 11), (16, 29, 30, 15), (19, 20, 5), (0, 12, 14, 13), (25, 2, 24), (13, 28, 29, 16), (1, 10, 6, 3), (22, 26, 23), (32, 31, 21, 26), (32, 4, 25), (2, 17, 24), (17, 8, 7, 18), (24, 17, 18), (15, 1, 3, 16), (4, 32, 11), (2, 25, 4), (18, 20, 24), (10, 22, 23, 6), (26, 11, 32)])
me_cube_006.polygons.foreach_set('use_smooth', [True] * 34)
me_cube_006.materials.append(mat_material_005)
me_cube_006.use_remesh_preserve_volume = False
me_cube_006.use_remesh_preserve_attributes = False
me_cube_006.use_mirror_vertex_groups = False
me_cube_006.update()

# ---- objects
ob_body = bpy.data.objects.new('Body', me_plane)
ob_righteye = bpy.data.objects.new('RightEye', me_sphere_001)
ob_lefteye = bpy.data.objects.new('LeftEye', me_sphere)
ob_tongue = bpy.data.objects.new('Tongue', me_cube_008)
ob_thorax = bpy.data.objects.new('Thorax', me_cube_005)
ob_ass = bpy.data.objects.new('Ass', me_cube_006)

# ---- transforms, parenting, visibility, modifiers, constraints
ob_body.location = (0.02088, -4.993, -0.02088)
ob_body.rotation_euler = (1.571, 0.0, 0.0)
ob_body.lineart.crease_threshold = 0.0
_m = ob_body.modifiers.new('Mirror', 'MIRROR')
_m.use_clip = True
_m = ob_body.modifiers.new('Subsurf', 'SUBSURF')
_m.uv_smooth = 'PRESERVE_CORNERS'
_m.quality = 2
_m.levels = 2
_m.show_only_control_edges = False
ob_righteye.location = (-1.067, -4.318, 1.288)
ob_righteye.scale = (-1.487, 1.487, 1.487)
ob_righteye.show_axis = True
ob_righteye.lineart.crease_threshold = 0.0
_m = ob_righteye.modifiers.new('Subsurf', 'SUBSURF')
_m.uv_smooth = 'PRESERVE_CORNERS'
_m.quality = 2
_m.show_only_control_edges = False
ob_lefteye.location = (1.112, -4.318, 1.288)
ob_lefteye.scale = (1.487, 1.487, 1.487)
ob_lefteye.show_axis = True
ob_lefteye.lineart.crease_threshold = 0.0
_m = ob_lefteye.modifiers.new('Subsurf', 'SUBSURF')
_m.uv_smooth = 'PRESERVE_CORNERS'
_m.quality = 2
_m.show_only_control_edges = False
ob_tongue.location = (0.0594, -4.414, -2.235)
ob_tongue.rotation_euler = (-1.571, -0.0, 0.0)
ob_tongue.lineart.crease_threshold = 0.0
_m = ob_tongue.modifiers.new('Mirror', 'MIRROR')
_m = ob_tongue.modifiers.new('Subsurf', 'SUBSURF')
_m.uv_smooth = 'PRESERVE_CORNERS'
_m.quality = 2
_m.show_only_control_edges = False
ob_thorax.location = (0.03265, 2.205, 0.05216)
ob_thorax.scale = (4.803, 4.803, 4.803)
ob_thorax.lineart.crease_threshold = 0.0
_vg = ob_thorax.vertex_groups.new(name='Bone')
_vg = ob_thorax.vertex_groups.new(name='Bone.001')
_vg = ob_thorax.vertex_groups.new(name='Bone.002')
_vg = ob_thorax.vertex_groups.new(name='Bone.003')
_vg = ob_thorax.vertex_groups.new(name='Bone.004')
_vg = ob_thorax.vertex_groups.new(name='Bone.005')
_vg = ob_thorax.vertex_groups.new(name='Bone.005_L')
_vg = ob_thorax.vertex_groups.new(name='Bone.005_L.001')
_vg = ob_thorax.vertex_groups.new(name='Bone.005_L.002')
_vg = ob_thorax.vertex_groups.new(name='Bone.005_R')
_vg = ob_thorax.vertex_groups.new(name='Bone.005_R.001')
_vg = ob_thorax.vertex_groups.new(name='Bone.005_R.002')
_vg = ob_thorax.vertex_groups.new(name='Bone.003_L')
_vg = ob_thorax.vertex_groups.new(name='Bone.003_L.001')
_vg = ob_thorax.vertex_groups.new(name='Bone.003_L.002')
_vg = ob_thorax.vertex_groups.new(name='Bone.003_R')
_vg = ob_thorax.vertex_groups.new(name='Bone.003_R.001')
_vg = ob_thorax.vertex_groups.new(name='Bone.003_R.002')
_vg = ob_thorax.vertex_groups.new(name='Bone.002_L')
_vg = ob_thorax.vertex_groups.new(name='Bone.002_L.001')
_vg = ob_thorax.vertex_groups.new(name='Bone.002_L.002')
_vg = ob_thorax.vertex_groups.new(name='Bone.002_L.003')
_vg = ob_thorax.vertex_groups.new(name='Bone.002_R')
_vg = ob_thorax.vertex_groups.new(name='Bone.002_R.001')
_vg = ob_thorax.vertex_groups.new(name='Bone.002_R.002')
_vg = ob_thorax.vertex_groups.new(name='Bone.002_R.003')
_vg = ob_thorax.vertex_groups.new(name='Bone.001_L')
_vg = ob_thorax.vertex_groups.new(name='Bone.001_L.001')
_vg = ob_thorax.vertex_groups.new(name='Bone.001_L.002')
_vg = ob_thorax.vertex_groups.new(name='Bone.001_L.003')
_vg = ob_thorax.vertex_groups.new(name='Bone.001_L.004')
_vg = ob_thorax.vertex_groups.new(name='Bone.001_R')
_vg = ob_thorax.vertex_groups.new(name='Bone.001_R.001')
_vg = ob_thorax.vertex_groups.new(name='Bone.001_R.002')
_vg = ob_thorax.vertex_groups.new(name='Bone.001_R.003')
_vg = ob_thorax.vertex_groups.new(name='Bone.001_R.004')
_m = ob_thorax.modifiers.new('Mirror', 'MIRROR')
_m.use_clip = True
_m.merge_threshold = 0.113
ob_ass.location = (0.127, 12.33, 3.364)
ob_ass.rotation_euler = (-0.276, 0.01557, -3.1)
ob_ass.scale = (6.159, 6.159, 6.159)
ob_ass.lineart.crease_threshold = 0.0
_vg = ob_ass.vertex_groups.new(name='Bone')
_vg = ob_ass.vertex_groups.new(name='Bone.001')
_vg = ob_ass.vertex_groups.new(name='Bone.002')
_vg = ob_ass.vertex_groups.new(name='Bone.003')
_vg = ob_ass.vertex_groups.new(name='Bone.004')
_vg = ob_ass.vertex_groups.new(name='Bone.005')
_vg = ob_ass.vertex_groups.new(name='Bone.005_L')
_vg = ob_ass.vertex_groups.new(name='Bone.005_L.001')
_vg = ob_ass.vertex_groups.new(name='Bone.005_L.002')
_vg = ob_ass.vertex_groups.new(name='Bone.005_R')
_vg = ob_ass.vertex_groups.new(name='Bone.005_R.001')
_vg = ob_ass.vertex_groups.new(name='Bone.005_R.002')
_vg = ob_ass.vertex_groups.new(name='Bone.003_L')
_vg = ob_ass.vertex_groups.new(name='Bone.003_L.001')
_vg = ob_ass.vertex_groups.new(name='Bone.003_L.002')
_vg = ob_ass.vertex_groups.new(name='Bone.003_R')
_vg = ob_ass.vertex_groups.new(name='Bone.003_R.001')
_vg = ob_ass.vertex_groups.new(name='Bone.003_R.002')
_vg = ob_ass.vertex_groups.new(name='Bone.002_L')
_vg = ob_ass.vertex_groups.new(name='Bone.002_L.001')
_vg = ob_ass.vertex_groups.new(name='Bone.002_L.002')
_vg = ob_ass.vertex_groups.new(name='Bone.002_L.003')
_vg = ob_ass.vertex_groups.new(name='Bone.002_R')
_vg = ob_ass.vertex_groups.new(name='Bone.002_R.001')
_vg = ob_ass.vertex_groups.new(name='Bone.002_R.002')
_vg = ob_ass.vertex_groups.new(name='Bone.002_R.003')
_vg = ob_ass.vertex_groups.new(name='Bone.001_L')
_vg = ob_ass.vertex_groups.new(name='Bone.001_L.001')
_vg = ob_ass.vertex_groups.new(name='Bone.001_L.002')
_vg = ob_ass.vertex_groups.new(name='Bone.001_L.003')
_vg = ob_ass.vertex_groups.new(name='Bone.001_L.004')
_vg = ob_ass.vertex_groups.new(name='Bone.001_R')
_vg = ob_ass.vertex_groups.new(name='Bone.001_R.001')
_vg = ob_ass.vertex_groups.new(name='Bone.001_R.002')
_vg = ob_ass.vertex_groups.new(name='Bone.001_R.003')
_vg = ob_ass.vertex_groups.new(name='Bone.001_R.004')
_m = ob_ass.modifiers.new('Mirror', 'MIRROR')

# ---- collection membership
col_collection_1.objects.link(ob_body)
col_collection_2.objects.link(ob_righteye)
col_collection_2.objects.link(ob_lefteye)
col_collection_3.objects.link(ob_tongue)
col_collection_11.objects.link(ob_thorax)
col_collection_11.objects.link(ob_ass)

# ---- scene / render settings (as saved in the file)
scene.frame_start = 1; scene.frame_end = 250; scene.frame_set(1)
scene.render.engine = 'BLENDER_EEVEE_NEXT'
scene.render.image_settings.color_mode = 'RGB'
scene.render.image_settings.compression = 90
scene.render.resolution_percentage = 50
scene.render.dither_intensity = 0.0
scene.cycles.use_denoising = False
scene.cycles.samples = 10
scene.cycles.sampling_pattern = 'TABULATED_SOBOL'
scene.cycles.light_sampling_threshold = 0.0
scene.cycles.use_adaptive_sampling = False
scene.cycles.use_light_tree = False
scene.cycles.blur_glossy = 0.0
scene.cycles.volume_bounces = 1
scene.cycles.pixel_filter_type = 'GAUSSIAN'
scene.cycles.sample_clamp_indirect = 0.0
scene.view_settings.view_transform = 'Standard'
bpy.context.view_layer.update()

# ---- added for rendering (the .blend has no active camera and no usable light): camera, sun
cam_auto = bpy.data.cameras.new('AutoCamera')
cam_auto.lens = 50.0
cam_auto.sensor_width = 36.0
cam_auto.clip_end = 1000.0
ob_auto_camera = bpy.data.objects.new('AutoCamera', cam_auto)
scene.collection.objects.link(ob_auto_camera)
ob_auto_camera.location = (42.5932, -43.4262, 32.8381)
ob_auto_camera.rotation_euler = (1.09748, -7.21219e-08, 0.694738)
scene.camera = ob_auto_camera
light_auto_sun = bpy.data.lights.new('AutoSun', 'SUN')
light_auto_sun.energy = 3.0
light_auto_sun.angle = 0.0523599
ob_auto_sun = bpy.data.objects.new('AutoSun', light_auto_sun)
scene.collection.objects.link(ob_auto_sun)
ob_auto_sun.rotation_euler = (0.872665, 0.174533, 0.523599)
bpy.context.view_layer.update()
